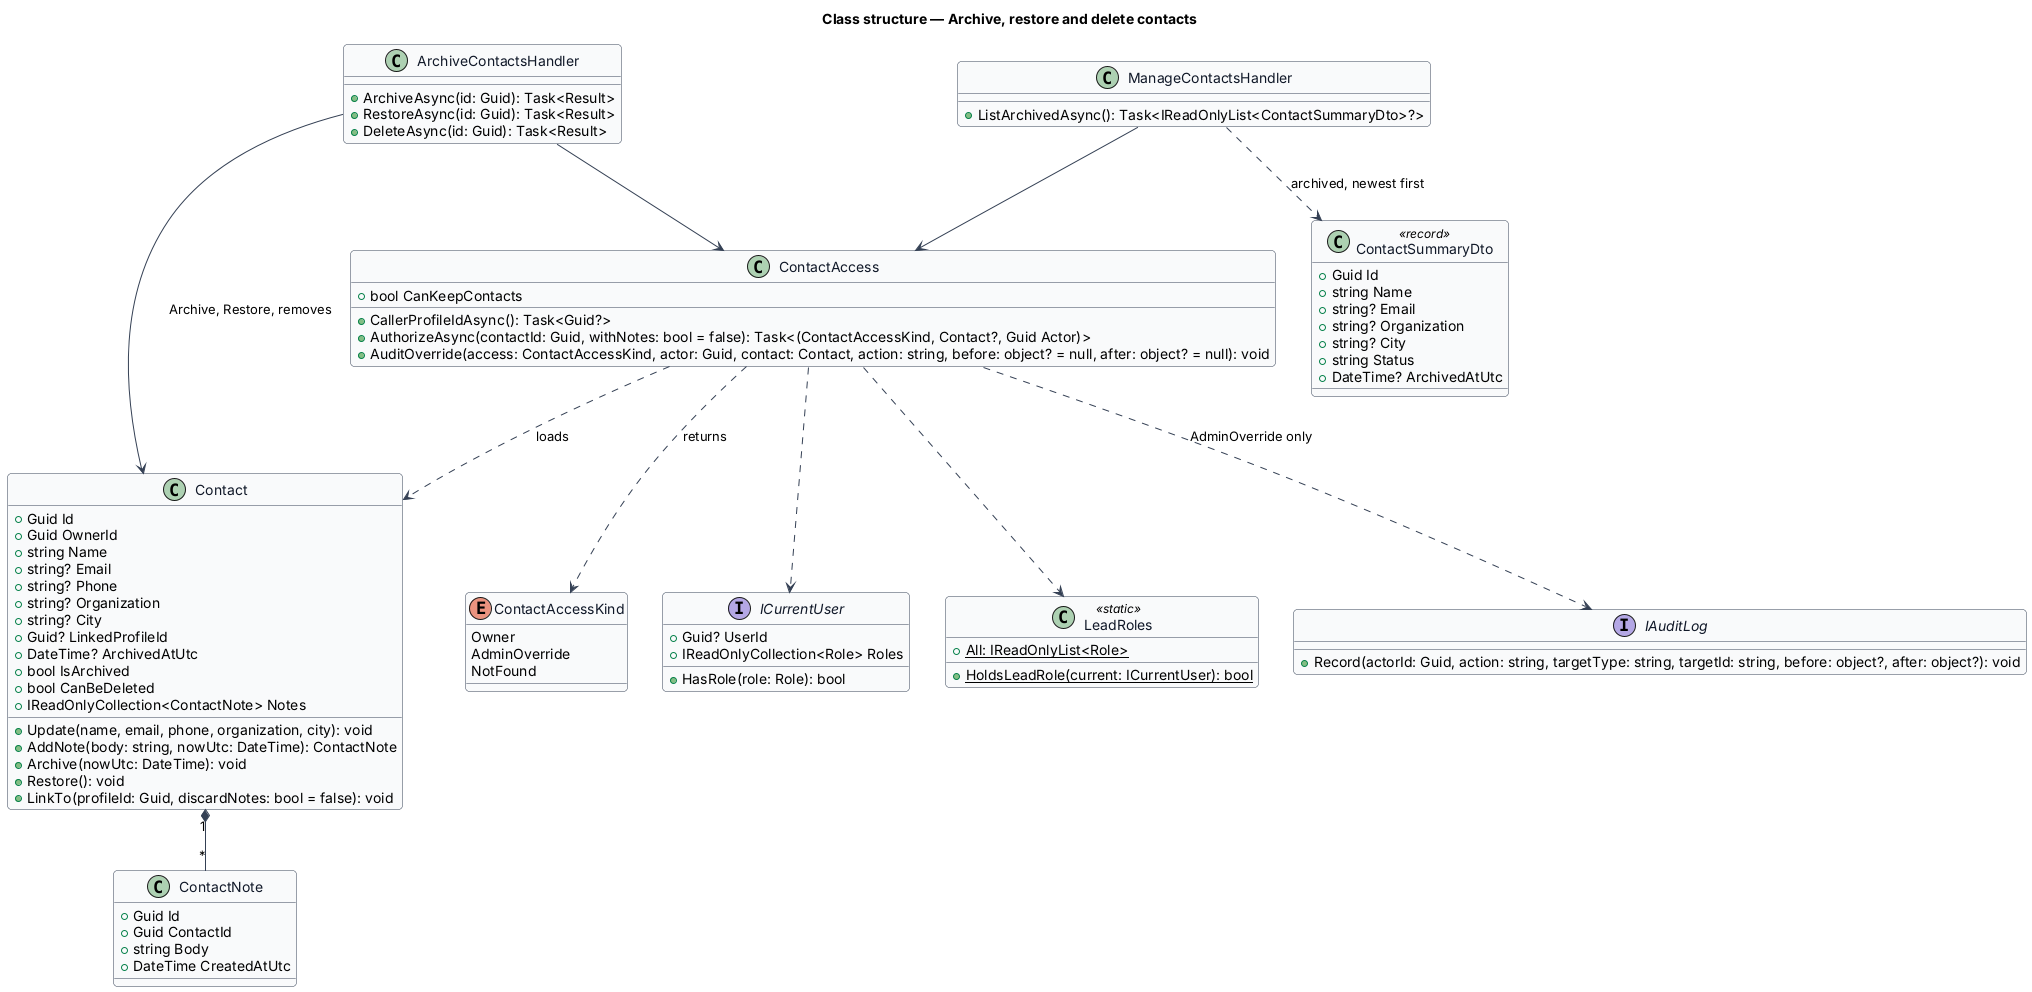

The diagram above was rendered by PlantUML. Its source (embedded in the PNG):
@startuml
skinparam backgroundColor #FFFFFF
skinparam shadowing false
skinparam roundcorner 8
skinparam defaultFontName Arial
skinparam ArrowColor #344054
skinparam class {
  BorderColor #344054
  FontColor #101828
  BackgroundColor #F9FAFB
}
title Class structure — Archive, restore and delete contacts
class Contact {
  +Guid Id
  +Guid OwnerId
  +string Name
  +string? Email
  +string? Phone
  +string? Organization
  +string? City
  +Guid? LinkedProfileId
  +DateTime? ArchivedAtUtc
  +bool IsArchived
  +bool CanBeDeleted
  +IReadOnlyCollection<ContactNote> Notes
  +Update(name, email, phone, organization, city): void
  +AddNote(body: string, nowUtc: DateTime): ContactNote
  +Archive(nowUtc: DateTime): void
  +Restore(): void
  +LinkTo(profileId: Guid, discardNotes: bool = false): void
}
class ContactNote {
  +Guid Id
  +Guid ContactId
  +string Body
  +DateTime CreatedAtUtc
}
enum ContactAccessKind {
  Owner
  AdminOverride
  NotFound
}
class ContactAccess {
  +bool CanKeepContacts
  +CallerProfileIdAsync(): Task<Guid?>
  +AuthorizeAsync(contactId: Guid, withNotes: bool = false): Task<(ContactAccessKind, Contact?, Guid Actor)>
  +AuditOverride(access: ContactAccessKind, actor: Guid, contact: Contact, action: string, before: object? = null, after: object? = null): void
}
interface ICurrentUser {
  +Guid? UserId
  +IReadOnlyCollection<Role> Roles
  +HasRole(role: Role): bool
}
class LeadRoles <<static>> {
  +{static} All: IReadOnlyList<Role>
  +{static} HoldsLeadRole(current: ICurrentUser): bool
}
interface IAuditLog {
  +Record(actorId: Guid, action: string, targetType: string, targetId: string, before: object?, after: object?): void
}
Contact "1" *-- "*" ContactNote
ContactAccess ..> Contact : loads
ContactAccess ..> ContactAccessKind : returns
ContactAccess ..> ICurrentUser
ContactAccess ..> LeadRoles
ContactAccess ..> IAuditLog : AdminOverride only

class ArchiveContactsHandler {
  +ArchiveAsync(id: Guid): Task<Result>
  +RestoreAsync(id: Guid): Task<Result>
  +DeleteAsync(id: Guid): Task<Result>
}
class ManageContactsHandler {
  +ListArchivedAsync(): Task<IReadOnlyList<ContactSummaryDto>?>
}
class ContactSummaryDto <<record>> {
  +Guid Id
  +string Name
  +string? Email
  +string? Organization
  +string? City
  +string Status
  +DateTime? ArchivedAtUtc
}
ArchiveContactsHandler --> ContactAccess
ArchiveContactsHandler --> Contact : Archive, Restore, removes
ManageContactsHandler --> ContactAccess
ManageContactsHandler ..> ContactSummaryDto : archived, newest first
@enduml